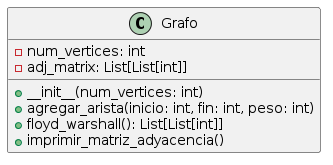

The diagram above was rendered by PlantUML. Its source (embedded in the PNG):
@startuml
class Grafo {
    - num_vertices: int
    - adj_matrix: List[List[int]]
    + __init__(num_vertices: int)
    + agregar_arista(inicio: int, fin: int, peso: int)
    + floyd_warshall(): List[List[int]]
    + imprimir_matriz_adyacencia()
}
@enduml